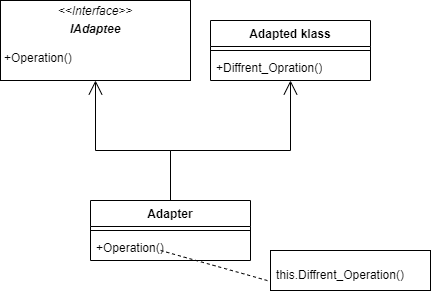

The diagram above was exported from draw.io. Its source (the exported page's mxGraphModel, read from the mxfile embedded in the PNG):
<mxGraphModel dx="1489" dy="1591" grid="1" gridSize="10" guides="1" tooltips="1" connect="1" arrows="1" fold="1" page="1" pageScale="1" pageWidth="827" pageHeight="1169" math="0" shadow="0">
  <root>
    <mxCell id="0" />
    <mxCell id="1" parent="0" />
    <mxCell id="wQyuFvnETz3tlHZ3EZNV-95" value="" style="group" vertex="1" connectable="0" parent="1">
      <mxGeometry x="70" y="80" width="430" height="290" as="geometry" />
    </mxCell>
    <mxCell id="wQyuFvnETz3tlHZ3EZNV-71" value="Adapted klass" style="swimlane;fontStyle=1;align=center;verticalAlign=top;childLayout=stackLayout;horizontal=1;startSize=26;horizontalStack=0;resizeParent=1;resizeParentMax=0;resizeLast=0;collapsible=1;marginBottom=0;whiteSpace=wrap;html=1;" vertex="1" parent="wQyuFvnETz3tlHZ3EZNV-95">
      <mxGeometry x="210" y="20" width="160" height="60" as="geometry" />
    </mxCell>
    <mxCell id="wQyuFvnETz3tlHZ3EZNV-73" value="" style="line;strokeWidth=1;fillColor=none;align=left;verticalAlign=middle;spacingTop=-1;spacingLeft=3;spacingRight=3;rotatable=0;labelPosition=right;points=[];portConstraint=eastwest;strokeColor=inherit;" vertex="1" parent="wQyuFvnETz3tlHZ3EZNV-71">
      <mxGeometry y="26" width="160" height="8" as="geometry" />
    </mxCell>
    <mxCell id="wQyuFvnETz3tlHZ3EZNV-74" value="+Diffrent_Opration()" style="text;strokeColor=none;fillColor=none;align=left;verticalAlign=top;spacingLeft=4;spacingRight=4;overflow=hidden;rotatable=0;points=[[0,0.5],[1,0.5]];portConstraint=eastwest;whiteSpace=wrap;html=1;" vertex="1" parent="wQyuFvnETz3tlHZ3EZNV-71">
      <mxGeometry y="34" width="160" height="26" as="geometry" />
    </mxCell>
    <mxCell id="wQyuFvnETz3tlHZ3EZNV-85" value="&lt;p style=&quot;margin:0px;margin-top:4px;text-align:center;&quot;&gt;&lt;i&gt;&amp;lt;&amp;lt;Interface&amp;gt;&amp;gt;&lt;/i&gt;&lt;br&gt;&lt;/p&gt;&lt;p style=&quot;margin:0px;margin-top:4px;text-align:center;&quot;&gt;&lt;i&gt;&lt;b&gt;IAdaptee&lt;/b&gt;&lt;/i&gt;&lt;/p&gt;&lt;p style=&quot;margin:0px;margin-left:4px;&quot;&gt;&lt;/p&gt;&lt;p style=&quot;margin:0px;margin-left:4px;&quot;&gt;&lt;br&gt;&lt;/p&gt;&lt;p style=&quot;margin:0px;margin-left:4px;&quot;&gt;+Operation()&lt;/p&gt;" style="verticalAlign=top;align=left;overflow=fill;fontSize=12;fontFamily=Helvetica;html=1;whiteSpace=wrap;" vertex="1" parent="wQyuFvnETz3tlHZ3EZNV-95">
      <mxGeometry width="190" height="80" as="geometry" />
    </mxCell>
    <mxCell id="wQyuFvnETz3tlHZ3EZNV-90" value="" style="group" vertex="1" connectable="0" parent="wQyuFvnETz3tlHZ3EZNV-95">
      <mxGeometry x="90" y="200" width="340" height="90" as="geometry" />
    </mxCell>
    <mxCell id="wQyuFvnETz3tlHZ3EZNV-75" value="Adapter" style="swimlane;fontStyle=1;align=center;verticalAlign=top;childLayout=stackLayout;horizontal=1;startSize=26;horizontalStack=0;resizeParent=1;resizeParentMax=0;resizeLast=0;collapsible=1;marginBottom=0;whiteSpace=wrap;html=1;" vertex="1" parent="wQyuFvnETz3tlHZ3EZNV-90">
      <mxGeometry width="160" height="60" as="geometry" />
    </mxCell>
    <mxCell id="wQyuFvnETz3tlHZ3EZNV-77" value="" style="line;strokeWidth=1;fillColor=none;align=left;verticalAlign=middle;spacingTop=-1;spacingLeft=3;spacingRight=3;rotatable=0;labelPosition=right;points=[];portConstraint=eastwest;strokeColor=inherit;" vertex="1" parent="wQyuFvnETz3tlHZ3EZNV-75">
      <mxGeometry y="26" width="160" height="8" as="geometry" />
    </mxCell>
    <mxCell id="wQyuFvnETz3tlHZ3EZNV-78" value="+Operation()" style="text;strokeColor=none;fillColor=none;align=left;verticalAlign=top;spacingLeft=4;spacingRight=4;overflow=hidden;rotatable=0;points=[[0,0.5],[1,0.5]];portConstraint=eastwest;whiteSpace=wrap;html=1;" vertex="1" parent="wQyuFvnETz3tlHZ3EZNV-75">
      <mxGeometry y="34" width="160" height="26" as="geometry" />
    </mxCell>
    <mxCell id="wQyuFvnETz3tlHZ3EZNV-88" value="" style="endArrow=none;dashed=1;html=1;rounded=0;entryX=-0.006;entryY=0.766;entryDx=0;entryDy=0;entryPerimeter=0;exitX=0.438;exitY=0.615;exitDx=0;exitDy=0;exitPerimeter=0;" edge="1" parent="wQyuFvnETz3tlHZ3EZNV-90" source="wQyuFvnETz3tlHZ3EZNV-78" target="wQyuFvnETz3tlHZ3EZNV-86">
      <mxGeometry width="50" height="50" relative="1" as="geometry">
        <mxPoint x="70" y="50" as="sourcePoint" />
        <mxPoint x="120" as="targetPoint" />
        <Array as="points" />
      </mxGeometry>
    </mxCell>
    <mxCell id="wQyuFvnETz3tlHZ3EZNV-91" value="" style="group" vertex="1" connectable="0" parent="wQyuFvnETz3tlHZ3EZNV-90">
      <mxGeometry x="180" y="50" width="160" height="40" as="geometry" />
    </mxCell>
    <mxCell id="wQyuFvnETz3tlHZ3EZNV-86" value="" style="verticalLabelPosition=bottom;verticalAlign=top;html=1;shape=mxgraph.basic.rect;fillColor2=none;strokeWidth=1;size=30;indent=5;" vertex="1" parent="wQyuFvnETz3tlHZ3EZNV-91">
      <mxGeometry width="160" height="40" as="geometry" />
    </mxCell>
    <mxCell id="wQyuFvnETz3tlHZ3EZNV-89" value="this.Diffrent_Operation()" style="text;html=1;strokeColor=none;fillColor=none;align=center;verticalAlign=middle;whiteSpace=wrap;rounded=0;" vertex="1" parent="wQyuFvnETz3tlHZ3EZNV-91">
      <mxGeometry x="40" y="10" width="60" height="30" as="geometry" />
    </mxCell>
    <mxCell id="wQyuFvnETz3tlHZ3EZNV-93" value="" style="endArrow=open;endFill=1;endSize=12;html=1;rounded=0;entryX=0.5;entryY=1;entryDx=0;entryDy=0;exitX=0.5;exitY=0;exitDx=0;exitDy=0;" edge="1" parent="wQyuFvnETz3tlHZ3EZNV-95" source="wQyuFvnETz3tlHZ3EZNV-75" target="wQyuFvnETz3tlHZ3EZNV-85">
      <mxGeometry width="160" relative="1" as="geometry">
        <mxPoint x="130" y="130" as="sourcePoint" />
        <mxPoint x="290" y="130" as="targetPoint" />
        <Array as="points">
          <mxPoint x="170" y="150" />
          <mxPoint x="95" y="150" />
        </Array>
      </mxGeometry>
    </mxCell>
    <mxCell id="wQyuFvnETz3tlHZ3EZNV-94" value="" style="endArrow=open;endFill=1;endSize=12;html=1;rounded=0;exitX=0.5;exitY=0;exitDx=0;exitDy=0;" edge="1" parent="wQyuFvnETz3tlHZ3EZNV-95" source="wQyuFvnETz3tlHZ3EZNV-75" target="wQyuFvnETz3tlHZ3EZNV-74">
      <mxGeometry width="160" relative="1" as="geometry">
        <mxPoint x="130" y="170" as="sourcePoint" />
        <mxPoint x="290" y="170" as="targetPoint" />
        <Array as="points">
          <mxPoint x="170" y="150" />
          <mxPoint x="290" y="150" />
        </Array>
      </mxGeometry>
    </mxCell>
  </root>
</mxGraphModel>